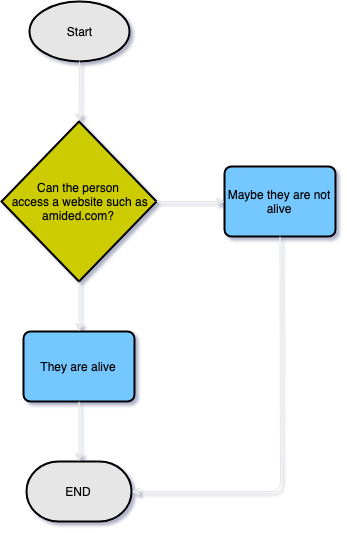

The diagram above was exported from draw.io. Its source (the exported page's mxGraphModel, read from the mxfile embedded in the PNG):
<mxGraphModel dx="1186" dy="798" grid="1" gridSize="10" guides="1" tooltips="1" connect="1" arrows="1" fold="1" page="1" pageScale="1" pageWidth="850" pageHeight="1100" math="0" shadow="0">
  <root>
    <mxCell id="0" />
    <mxCell id="1" parent="0" />
    <mxCell id="aeLf4KiwXN44kNh56Bif-2" value="Can the person&lt;br&gt;&amp;nbsp;access a website such as amided.com?" style="strokeWidth=2;html=1;shape=mxgraph.flowchart.decision;whiteSpace=wrap;fillColor=#CCCC00;" vertex="1" parent="1">
      <mxGeometry x="347" y="250" width="155" height="160" as="geometry" />
    </mxCell>
    <mxCell id="aeLf4KiwXN44kNh56Bif-3" value="Start" style="strokeWidth=2;html=1;shape=mxgraph.flowchart.start_1;whiteSpace=wrap;fillColor=#E6E6E6;" vertex="1" parent="1">
      <mxGeometry x="375" y="130" width="100" height="60" as="geometry" />
    </mxCell>
    <mxCell id="aeLf4KiwXN44kNh56Bif-4" value="" style="endArrow=classic;html=1;exitX=0.5;exitY=1;exitDx=0;exitDy=0;exitPerimeter=0;entryX=0.5;entryY=0;entryDx=0;entryDy=0;entryPerimeter=0;strokeColor=#E6E6E6;" edge="1" parent="1" source="aeLf4KiwXN44kNh56Bif-3" target="aeLf4KiwXN44kNh56Bif-2">
      <mxGeometry width="50" height="50" relative="1" as="geometry">
        <mxPoint x="350" y="480" as="sourcePoint" />
        <mxPoint x="400" y="430" as="targetPoint" />
      </mxGeometry>
    </mxCell>
    <mxCell id="aeLf4KiwXN44kNh56Bif-5" value="They are alive" style="rounded=1;whiteSpace=wrap;html=1;absoluteArcSize=1;arcSize=14;strokeWidth=2;fillColor=#75C8FF;" vertex="1" parent="1">
      <mxGeometry x="369" y="460" width="111" height="70" as="geometry" />
    </mxCell>
    <mxCell id="aeLf4KiwXN44kNh56Bif-6" value="Maybe they are not alive" style="rounded=1;whiteSpace=wrap;html=1;absoluteArcSize=1;arcSize=14;strokeWidth=2;fillColor=#75C8FF;" vertex="1" parent="1">
      <mxGeometry x="570" y="295" width="111" height="70" as="geometry" />
    </mxCell>
    <mxCell id="aeLf4KiwXN44kNh56Bif-7" value="" style="endArrow=classic;html=1;exitX=0.5;exitY=1;exitDx=0;exitDy=0;exitPerimeter=0;entryX=0.5;entryY=0;entryDx=0;entryDy=0;strokeColor=#E6E6E6;" edge="1" parent="1" source="aeLf4KiwXN44kNh56Bif-2" target="aeLf4KiwXN44kNh56Bif-5">
      <mxGeometry width="50" height="50" relative="1" as="geometry">
        <mxPoint x="350" y="600" as="sourcePoint" />
        <mxPoint x="400" y="550" as="targetPoint" />
      </mxGeometry>
    </mxCell>
    <mxCell id="aeLf4KiwXN44kNh56Bif-8" value="" style="endArrow=classic;html=1;exitX=1;exitY=0.5;exitDx=0;exitDy=0;exitPerimeter=0;entryX=0;entryY=0.5;entryDx=0;entryDy=0;strokeColor=#E6E6E6;" edge="1" parent="1" source="aeLf4KiwXN44kNh56Bif-2" target="aeLf4KiwXN44kNh56Bif-6">
      <mxGeometry width="50" height="50" relative="1" as="geometry">
        <mxPoint x="160" y="380" as="sourcePoint" />
        <mxPoint x="580" y="330" as="targetPoint" />
      </mxGeometry>
    </mxCell>
    <mxCell id="aeLf4KiwXN44kNh56Bif-9" value="END" style="strokeWidth=2;html=1;shape=mxgraph.flowchart.terminator;whiteSpace=wrap;fillColor=#E6E6E6;" vertex="1" parent="1">
      <mxGeometry x="372" y="590" width="105" height="60" as="geometry" />
    </mxCell>
    <mxCell id="aeLf4KiwXN44kNh56Bif-10" value="" style="endArrow=classic;html=1;exitX=0.5;exitY=1;exitDx=0;exitDy=0;entryX=0.5;entryY=0;entryDx=0;entryDy=0;entryPerimeter=0;strokeColor=#E6E6E6;" edge="1" parent="1" source="aeLf4KiwXN44kNh56Bif-5" target="aeLf4KiwXN44kNh56Bif-9">
      <mxGeometry width="50" height="50" relative="1" as="geometry">
        <mxPoint x="350" y="720" as="sourcePoint" />
        <mxPoint x="400" y="670" as="targetPoint" />
      </mxGeometry>
    </mxCell>
    <mxCell id="aeLf4KiwXN44kNh56Bif-11" value="" style="endArrow=classic;html=1;exitX=0.5;exitY=1;exitDx=0;exitDy=0;entryX=1;entryY=0.5;entryDx=0;entryDy=0;entryPerimeter=0;strokeColor=#E6E6E6;" edge="1" parent="1" source="aeLf4KiwXN44kNh56Bif-6" target="aeLf4KiwXN44kNh56Bif-9">
      <mxGeometry width="50" height="50" relative="1" as="geometry">
        <mxPoint x="570" y="480" as="sourcePoint" />
        <mxPoint x="620" y="430" as="targetPoint" />
        <Array as="points">
          <mxPoint x="626" y="620" />
        </Array>
      </mxGeometry>
    </mxCell>
  </root>
</mxGraphModel>